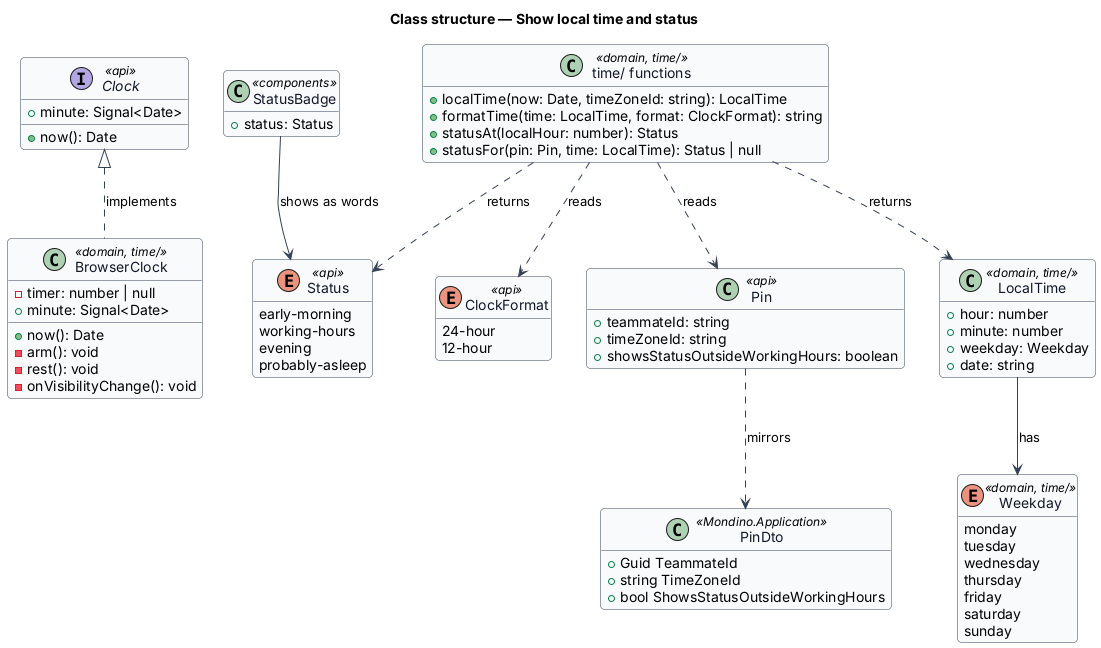

The diagram above was rendered by PlantUML. Its source (embedded in the PNG):
@startuml
skinparam backgroundColor #FFFFFF
skinparam shadowing false
skinparam roundcorner 8
skinparam defaultFontName Arial
skinparam ArrowColor #344054
skinparam class {
  BorderColor #344054
  FontColor #101828
  BackgroundColor #F9FAFB
}
hide empty members
title Class structure — Show local time and status


interface Clock <<api>> {
  +minute: Signal<Date>
  +now(): Date
}

class BrowserClock <<domain, time/>> {
  -timer: number | null
  +minute: Signal<Date>
  +now(): Date
  -arm(): void
  -rest(): void
  -onVisibilityChange(): void
}

class "time/ functions" as TimeFns <<domain, time/>> {
  +localTime(now: Date, timeZoneId: string): LocalTime
  +formatTime(time: LocalTime, format: ClockFormat): string
  +statusAt(localHour: number): Status
  +statusFor(pin: Pin, time: LocalTime): Status | null
}

class LocalTime <<domain, time/>> {
  +hour: number
  +minute: number
  +weekday: Weekday
  +date: string
}

enum Weekday <<domain, time/>> {
  monday
  tuesday
  wednesday
  thursday
  friday
  saturday
  sunday
}

enum Status <<api>> {
  early-morning
  working-hours
  evening
  probably-asleep
}

enum ClockFormat <<api>> {
  24-hour
  12-hour
}

class Pin <<api>> {
  +teammateId: string
  +timeZoneId: string
  +showsStatusOutsideWorkingHours: boolean
}

class PinDto <<Mondino.Application>> {
  +Guid TeammateId
  +string TimeZoneId
  +bool ShowsStatusOutsideWorkingHours
}

class StatusBadge <<components>> {
  +status: Status
}

Clock <|.. BrowserClock : implements
TimeFns ..> LocalTime : returns
TimeFns ..> Status : returns
TimeFns ..> ClockFormat : reads
TimeFns ..> Pin : reads
LocalTime --> Weekday : has
StatusBadge --> Status : shows as words
Pin ..> PinDto : mirrors
@enduml